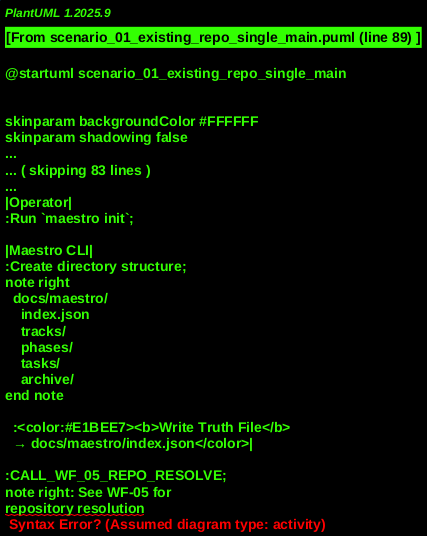

The diagram above was rendered by PlantUML. Its source (embedded in the PNG):
@startuml scenario_01_existing_repo_single_main
!include _shared.puml

' ============================================================================
' SCENARIO WF-01: Existing Repo Bootstrap (Single Main, Compiled Language)
' ============================================================================
' This diagram models the complete bootstrap workflow when a user adds Maestro
' to an existing codebase with a single main branch and compiled language.
'
' The flow is wrapped as a callable procedure to enable stitching into the
' master conditional workflow diagram.
'
' ENTRY POINT: ENTRY_WF_01
' EXIT POINTS: EXIT_WF_01_SUCCESS, EXIT_WF_01_PARTIAL
' ============================================================================

!procedure WF_01()

title WF-01: Existing Repo Bootstrap\n(Single Main, Compiled Language)

' ============================================================================
' SWIMLANES
' ============================================================================
' NOTE: "Operator" represents either a human user OR an AI runner.
' Both use the same CLI command interface; behavior is identical at the command boundary.
' ============================================================================

|Operator|
start
:ENTRY_WF_01;
note right
  **Entry Conditions:**
  • Existing git repository
  • Single main branch
  • Compiled language
  • Maestro not initialized
  • Dev environment ready

  **Operator Note:**
  Operator may be human or AI runner;
  both use identical CLI commands.
end note

' ============================================================================
' PHASE 0: PRECONDITION CHECKS
' ============================================================================

|Maestro CLI|
:Verify git repository;
note right: `git rev-parse --git-dir`

GATE("Is git repository?")
if (Git repo?) then (no)
  HARD_STOP("Not a git repository\nRun `git init` first")
else (yes)
endif

GATE("Maestro already initialized?")
if (Initialized?) then (yes)
  |Operator|
  :Warning: Already initialized;
  note right: Idempotent behavior
  stop
else (no)
endif

' ============================================================================
' PHASE 1: MAESTRO INITIALIZATION
' ============================================================================

|Operator|
:Run `maestro init`;

|Maestro CLI|
:Create directory structure;
note right
  docs/maestro/
    index.json
    tracks/
    phases/
    tasks/
    archive/
end note

WRITE_TRUTH("docs/maestro/index.json")

:CALL_WF_05_REPO_RESOLVE;
note right: See WF-05 for
repository resolution
note right
  • Rust: Cargo.toml
  • Go: go.mod
  • C++: CMakeLists.txt
end note

' ============================================================================
' PHASE 2: UNDERSTAND CODEBASE (OPERATOR-INITIATED)
' ============================================================================

|Operator|
:Run `maestro discuss "Analyze codebase"`;
note right
  Operator invokes discuss command.
  If Operator is AI-mode, the response
  is generated and validated inline.
  If human-mode, human reviews output.
end note

|Maestro CLI|
:Execute discuss command;
:Read codebase files;
:Analyze architecture, dependencies, modules;
note right
  Uses configured engine (AI or rule-based)
  to generate structured understanding
end note

:Generate structured understanding;
note right
  JSON output:
  {
    "language": "Rust",
    "build_system": "Cargo",
    "modules": [...],
    "architecture": "..."
  }
end note

VALIDATE_JSON("Understanding structure")

if (Valid JSON?) then (no)
  HARD_STOP("Invalid JSON from engine\nRetry with clearer prompt")
else (yes)
endif

|Operator|
:Review understanding output;

GATE("Understanding correct?")
if (Correct?) then (no)
  |Operator|
  :Provide corrections;
  :Run `maestro discuss` again with corrections;
  note right: Loop back to discuss command
  ' Loop back
  detach
else (yes)
endif

' ============================================================================
' PHASE 3: RECONSTRUCT PAST WORK
' ============================================================================

|Operator|
:Choose reconstruction strategy;

GATE("Reconstruction strategy?")
if (Strategy) then (git)
  |Operator|
  :Run `maestro reconstruct --strategy=git`;

  |Maestro CLI|
  :Execute reconstruct command;

  |Repo/Toolchain|
  :Parse git log;
  note right: `git log --oneline --reverse`

  |Maestro CLI|
  :Group commits by purpose (via engine);
  note right
    Uses AI or heuristic engine:
    • Feature additions
    • Bug fixes
    • Refactorings
  end note
else (snapshot)
  |Operator|
  :Run `maestro reconstruct --strategy=snapshot`;

  |Maestro CLI|
  :Read current codebase;
  :Infer completed work from code structure (via engine);
  note right
    Analyzes:
    • Existing modules
    • Test coverage
    • Code comments
  end note
endif

|Maestro CLI|
:Mark past work as completed;
note right
  Update task JSON files
  with status="completed"
  for reconstructed tasks
end note

|Operator|
:Review completed tasks;

GATE("Reconstruction looks correct?")
if (Correct?) then (no)
  |Operator|
  :Review completed tasks;
  |Maestro CLI|
  :Validate edits;
  ' Loop back
  detach
else (yes)
endif

' ============================================================================
' PHASE 4: BUILD ATTEMPT → ERROR CAPTURE
' ============================================================================

|Operator|
:Run `maestro build --create-issues`;

|Maestro CLI|
:Detect build command;
note right
  • Rust: `cargo build`
  • Go: `go build`
  • C++: `cmake --build`
end note

|Repo/Toolchain|
:Execute build;
:Capture build output;

|Maestro CLI|
:Write docs/build.log;

GATE("Build succeeded?")
if (Success?) then (yes)
  :Clean build achieved;
  note right: No errors to fix
  ' Jump to Phase 6 (runtime)
  --> PHASE_6_RUNTIME;
else (no)
  :Parse build errors;
  note right
    Extract:
    • File paths
    • Line numbers
    • Error codes/messages
  end note

  :Group errors by root cause (via engine);
  note right
    Uses AI or heuristic engine:
    • Same file/module
    • Related error types
    • Dependency chains
  end note

  while (For each error group) is (more groups)
    CREATE_ISSUE("Build error")
    :Create issue record;
  endwhile (done)

  while (For each issue) is (more issues)
    CREATE_TASK("ISS-XXX")
    :Write docs/maestro/tasks/TASK-XXX.json;
  endwhile (done)

  :Analyze task dependencies (via engine);
  note right
    Engine-assisted analysis:
    • Missing import → undefined symbol
    • Type error → downstream errors
  end note

  while (For each task) is (more tasks)
    :Update task with dependencies;
    note right
      {
        "id": "TASK-002",
        "dependencies": ["TASK-001"]
      }
    end note
    WRITE_TRUTH("docs/maestro/tasks/TASK-XXX.json")
  endwhile (done)

  :Update task priorities in JSON;
  note right
    # TODO
    ## Phase: Build Fixes
    - [ ] TASK-001 (no deps)
    - [ ] TASK-002 (deps: TASK-001)
  end note
  WRITE_TRUTH("docs/maestro/tasks/*.json")
endif

' ============================================================================
' PHASE 5: WORK LOOP (FIX → REBUILD → ITERATE)
' ============================================================================

|Operator|
:Run `maestro task next`;

|Maestro CLI|
:Select next task with no unsatisfied dependencies;

|Operator|
:Review task details;

GATE("How to fix task?")
if (Fix method) then (manual)
  |Operator|
  :Edit files directly;
else (use work command)
  |Operator|
  :Run `maestro work task TASK-XXX`;

  |Maestro CLI|
  :Read task and issue context;
  :Invoke engine to propose code changes;
  note right
    Engine generates JSON:
    {
      "file": "src/core.rs",
      "action": "insert",
      "line": 40,
      "content": "fn process_data(...) { ... }"
    }
  end note

  VALIDATE_JSON("Engine proposed changes")

  if (Valid JSON?) then (no)
    HARD_STOP("Invalid changes from engine")
  else (yes)
  endif

  :Validate change details;
  note right
    Rule-based validation:
    • File exists?
    • Line valid?
    • Syntax valid?
  end note

  if (Validation passes?) then (no)
    HARD_STOP("Change validation failed\n(file not found, invalid syntax, etc.)")
  else (yes)
  endif

  :Apply changes to files;
endif

|Operator|
:Run `maestro build --create-issues`;

|Repo/Toolchain|
:Execute build;

GATE("Build succeeded?")
if (Success?) then (no)
  |Maestro CLI|
  :Parse new errors;
  :Create new issues/tasks;
  :Update task priorities;
  note right: New tasks added to queue
  ' Loop back to task next
  --> [Loop: More tasks to fix] WORK_LOOP_START;
else (yes)
  |Operator|
  :Run `maestro task complete TASK-XXX`;

  |Maestro CLI|
  :Mark task as completed;
  note right
    **Mandatory Task Lifecycle Rule:**
    Task status MUST be updated to
    "completed" in its JSON file
  end note
  WRITE_TRUTH("docs/maestro/tasks/*.json")

  :Update task status to 'completed';
  WRITE_TRUTH("docs/maestro/tasks/TASK-XXX.json")
endif

GATE("More active tasks?")
if (More tasks?) then (yes)
  :WORK_LOOP_START;
  ' Loop back
  detach
else (no)
  :All build errors fixed;
endif

' ============================================================================
' PHASE 6: RUNTIME ATTEMPT → LOG SCAN (OPTIONAL)
' ============================================================================

:PHASE_6_RUNTIME;

|Operator|
GATE("Attempt runtime?")
if (Run app?) then (no)
  --> EXIT_WF_01_SUCCESS;
else (yes)
  :Run `maestro run --create-issues`;

  |Maestro CLI|
  :Detect run command;
  note right
    • Rust: `cargo run`
    • Go: `./binary`
    • Java: `java -jar app.jar`
  end note

  |Repo/Toolchain|
  :Execute application;
  :Capture runtime output;

  |Maestro CLI|
  :Write docs/runtime.log;

  GATE("Runtime errors detected?")
  if (Errors?) then (yes)
    :Parse runtime errors;
    note right
      • Panics/crashes
      • Exceptions
      • Stack traces
    end note

    :Analyze error context (via engine);

    while (For each runtime error) is (more errors)
      CREATE_ISSUE("Runtime error")
      :Create issue record;
      CREATE_TASK("ISS-XXX")
      :Write docs/maestro/tasks/TASK-XXX.json;
    endwhile (done)

    :Update task priorities;
    WRITE_TRUTH("docs/maestro/tasks/*.json")

    |Operator|
    GATE("Fix runtime errors now?")
    if (Fix now?) then (yes)
      ' Loop back to work loop
      --> [Runtime fix loop] WORK_LOOP_START;
    else (no)
      :Exit with partial completion;
      --> EXIT_WF_01_PARTIAL;
    endif
  else (no)
    :Application runs cleanly;
  endif
endif

' ============================================================================
' EXIT POINTS
' ============================================================================

:EXIT_WF_01_SUCCESS;
SUCCESS_EXIT("WF-01")
note right
  **Success Criteria Met:**
  • Maestro initialized
  • Past work reconstructed
  • Clean build achieved
  • Runtime successful (or not attempted)

  **Artifacts Created:**
  • docs/maestro/index.json
  • docs/maestro/tracks/*.json
  • docs/maestro/phases/*.json
  • docs/maestro/tasks/*.json (all with status="completed")

  **Follow-On Scenarios:**
  • WF-05: Feature Request
  • WF-08: Test Failure
end note
stop

:EXIT_WF_01_PARTIAL;
note right
  **Partial Completion:**
  • Maestro initialized
  • Past work reconstructed
  • Build errors captured as tasks
  • Remaining tasks with status="active"

  User may continue work loop later
end note
stop

!endprocedure

' ============================================================================
' STANDALONE USAGE (when not included in master diagram)
' ============================================================================

' Uncomment the line below to render this scenario standalone:
WF_01()

@enduml